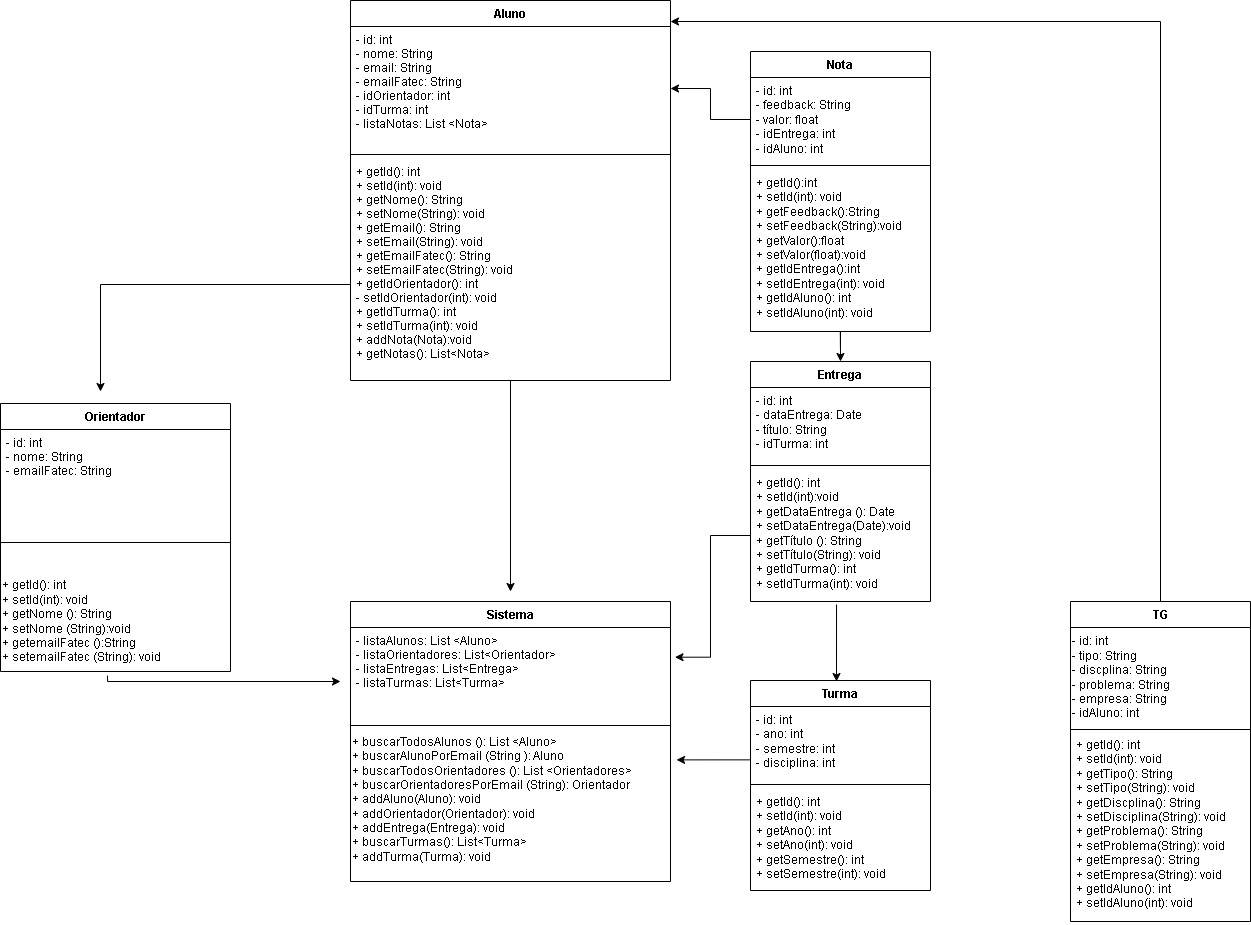

The diagram above was exported from draw.io. Its source (the exported page's mxGraphModel, read from the mxfile embedded in the PNG):
<mxGraphModel dx="2532" dy="437" grid="1" gridSize="10" guides="1" tooltips="1" connect="1" arrows="1" fold="1" page="1" pageScale="1" pageWidth="827" pageHeight="1169" math="0" shadow="0">
  <root>
    <mxCell id="WIyWlLk6GJQsqaUBKTNV-0" />
    <mxCell id="WIyWlLk6GJQsqaUBKTNV-1" parent="WIyWlLk6GJQsqaUBKTNV-0" />
    <mxCell id="zkfFHV4jXpPFQw0GAbJ--0" value="Sistema" style="swimlane;fontStyle=1;align=center;verticalAlign=top;childLayout=stackLayout;horizontal=1;startSize=26;horizontalStack=0;resizeParent=1;resizeLast=0;collapsible=1;marginBottom=0;rounded=0;shadow=0;strokeWidth=1;" parent="WIyWlLk6GJQsqaUBKTNV-1" vertex="1">
      <mxGeometry x="-640" y="720" width="320" height="280" as="geometry">
        <mxRectangle x="230" y="140" width="160" height="26" as="alternateBounds" />
      </mxGeometry>
    </mxCell>
    <mxCell id="zkfFHV4jXpPFQw0GAbJ--1" value="- listaAlunos: List &lt;Aluno&gt;&#10;- listaOrientadores: List&lt;Orientador&gt;&#10;- listaEntregas: List&lt;Entrega&gt;&#10;- listaTurmas: List&lt;Turma&gt;&#10;" style="text;align=left;verticalAlign=top;spacingLeft=4;spacingRight=4;overflow=hidden;rotatable=0;points=[[0,0.5],[1,0.5]];portConstraint=eastwest;" parent="zkfFHV4jXpPFQw0GAbJ--0" vertex="1">
      <mxGeometry y="26" width="320" height="94" as="geometry" />
    </mxCell>
    <mxCell id="zkfFHV4jXpPFQw0GAbJ--4" value="" style="line;html=1;strokeWidth=1;align=left;verticalAlign=middle;spacingTop=-1;spacingLeft=3;spacingRight=3;rotatable=0;labelPosition=right;points=[];portConstraint=eastwest;" parent="zkfFHV4jXpPFQw0GAbJ--0" vertex="1">
      <mxGeometry y="120" width="320" height="8" as="geometry" />
    </mxCell>
    <mxCell id="DyrlEhUT1evfAKf0mOx5-14" value="+ buscarTodosAlunos (): List &amp;lt;Aluno&amp;gt;&lt;br&gt;+ buscarAlunoPorEmail (String ): Aluno&amp;nbsp;&lt;br&gt;+ buscarTodosOrientadores (): List &amp;lt;Orientadores&amp;gt;&lt;br&gt;+ buscarOrientadoresPorEmail (String): Orientador&lt;br&gt;+ addAluno(Aluno): void&lt;br&gt;+ addOrientador(Orientador): void&lt;br&gt;+ addEntrega(Entrega): void&lt;br&gt;+ buscarTurmas(): List&amp;lt;Turma&amp;gt;&lt;br&gt;+ addTurma(Turma): void" style="text;html=1;align=left;verticalAlign=middle;resizable=0;points=[];autosize=1;strokeColor=none;fillColor=none;" parent="zkfFHV4jXpPFQw0GAbJ--0" vertex="1">
      <mxGeometry y="128" width="320" height="140" as="geometry" />
    </mxCell>
    <mxCell id="WAbojJwEJFHwkWnRIhdQ-28" value="" style="edgeStyle=orthogonalEdgeStyle;rounded=0;orthogonalLoop=1;jettySize=auto;html=1;" parent="WIyWlLk6GJQsqaUBKTNV-1" source="zkfFHV4jXpPFQw0GAbJ--6" edge="1">
      <mxGeometry relative="1" as="geometry">
        <mxPoint x="-480" y="710" as="targetPoint" />
      </mxGeometry>
    </mxCell>
    <mxCell id="zkfFHV4jXpPFQw0GAbJ--6" value="Aluno" style="swimlane;fontStyle=1;align=center;verticalAlign=top;childLayout=stackLayout;horizontal=1;startSize=26;horizontalStack=0;resizeParent=1;resizeLast=0;collapsible=1;marginBottom=0;rounded=0;shadow=0;strokeWidth=1;" parent="WIyWlLk6GJQsqaUBKTNV-1" vertex="1">
      <mxGeometry x="-640" y="119" width="320" height="380" as="geometry">
        <mxRectangle x="130" y="380" width="160" height="26" as="alternateBounds" />
      </mxGeometry>
    </mxCell>
    <mxCell id="zkfFHV4jXpPFQw0GAbJ--7" value="- id: int&#10;- nome: String&#10;- email: String&#10;- emailFatec: String&#10;- idOrientador: int&#10;- idTurma: int&#10;- listaNotas: List &lt;Nota&gt;" style="text;align=left;verticalAlign=top;spacingLeft=4;spacingRight=4;overflow=hidden;rotatable=0;points=[[0,0.5],[1,0.5]];portConstraint=eastwest;" parent="zkfFHV4jXpPFQw0GAbJ--6" vertex="1">
      <mxGeometry y="26" width="320" height="124" as="geometry" />
    </mxCell>
    <mxCell id="zkfFHV4jXpPFQw0GAbJ--9" value="" style="line;html=1;strokeWidth=1;align=left;verticalAlign=middle;spacingTop=-1;spacingLeft=3;spacingRight=3;rotatable=0;labelPosition=right;points=[];portConstraint=eastwest;" parent="zkfFHV4jXpPFQw0GAbJ--6" vertex="1">
      <mxGeometry y="150" width="320" height="8" as="geometry" />
    </mxCell>
    <mxCell id="zkfFHV4jXpPFQw0GAbJ--10" value="+ getId(): int&#10;+ setId(int): void&#10;+ getNome(): String&#10;+ setNome(String): void&#10;+ getEmail(): String&#10;+ setEmail(String): void&#10;+ getEmailFatec(): String&#10;+ setEmailFatec(String): void&#10;+ getIdOrientador(): int&#10;- setIdOrientador(int): void&#10;+ getIdTurma(): int&#10;+ setIdTurma(int): void&#10;+ addNota(Nota):void&#10;+ getNotas(): List&lt;Nota&gt;" style="text;align=left;verticalAlign=top;spacingLeft=4;spacingRight=4;overflow=hidden;rotatable=0;points=[[0,0.5],[1,0.5]];portConstraint=eastwest;fontStyle=0" parent="zkfFHV4jXpPFQw0GAbJ--6" vertex="1">
      <mxGeometry y="158" width="320" height="222" as="geometry" />
    </mxCell>
    <mxCell id="zkfFHV4jXpPFQw0GAbJ--13" value="Orientador" style="swimlane;fontStyle=1;align=center;verticalAlign=top;childLayout=stackLayout;horizontal=1;startSize=26;horizontalStack=0;resizeParent=1;resizeLast=0;collapsible=1;marginBottom=0;rounded=0;shadow=0;strokeWidth=1;" parent="WIyWlLk6GJQsqaUBKTNV-1" vertex="1">
      <mxGeometry x="-990" y="522" width="230" height="268" as="geometry">
        <mxRectangle x="340" y="380" width="170" height="26" as="alternateBounds" />
      </mxGeometry>
    </mxCell>
    <mxCell id="zkfFHV4jXpPFQw0GAbJ--14" value="- id: int&#10;- nome: String&#10;- emailFatec: String" style="text;align=left;verticalAlign=top;spacingLeft=4;spacingRight=4;overflow=hidden;rotatable=0;points=[[0,0.5],[1,0.5]];portConstraint=eastwest;" parent="zkfFHV4jXpPFQw0GAbJ--13" vertex="1">
      <mxGeometry y="26" width="230" height="84" as="geometry" />
    </mxCell>
    <mxCell id="zkfFHV4jXpPFQw0GAbJ--15" value="" style="line;html=1;strokeWidth=1;align=left;verticalAlign=middle;spacingTop=-1;spacingLeft=3;spacingRight=3;rotatable=0;labelPosition=right;points=[];portConstraint=eastwest;" parent="zkfFHV4jXpPFQw0GAbJ--13" vertex="1">
      <mxGeometry y="110" width="230" height="58" as="geometry" />
    </mxCell>
    <mxCell id="DyrlEhUT1evfAKf0mOx5-16" value="+ getId(): int&lt;br style=&quot;border-color: var(--border-color);&quot;&gt;&lt;span style=&quot;&quot;&gt;+ setId(int): void&lt;/span&gt;&lt;br&gt;+ getNome (): String&lt;br&gt;+ setNome (String):void&lt;br&gt;+ getemailFatec ():String&lt;br&gt;+ setemailFatec (String): void" style="text;html=1;align=left;verticalAlign=middle;resizable=0;points=[];autosize=1;strokeColor=none;fillColor=none;" parent="zkfFHV4jXpPFQw0GAbJ--13" vertex="1">
      <mxGeometry y="168" width="230" height="100" as="geometry" />
    </mxCell>
    <mxCell id="DyrlEhUT1evfAKf0mOx5-9" value="Nota" style="swimlane;fontStyle=1;align=center;verticalAlign=top;childLayout=stackLayout;horizontal=1;startSize=26;horizontalStack=0;resizeParent=1;resizeParentMax=0;resizeLast=0;collapsible=1;marginBottom=0;whiteSpace=wrap;html=1;" parent="WIyWlLk6GJQsqaUBKTNV-1" vertex="1">
      <mxGeometry x="-240" y="170" width="180" height="280" as="geometry" />
    </mxCell>
    <mxCell id="DyrlEhUT1evfAKf0mOx5-10" value="- id: int&lt;br&gt;- feedback: String&lt;br&gt;- valor: float&lt;br&gt;- idEntrega: int&lt;br&gt;- idAluno: int" style="text;strokeColor=none;fillColor=none;align=left;verticalAlign=top;spacingLeft=4;spacingRight=4;overflow=hidden;rotatable=0;points=[[0,0.5],[1,0.5]];portConstraint=eastwest;whiteSpace=wrap;html=1;" parent="DyrlEhUT1evfAKf0mOx5-9" vertex="1">
      <mxGeometry y="26" width="180" height="84" as="geometry" />
    </mxCell>
    <mxCell id="DyrlEhUT1evfAKf0mOx5-11" value="" style="line;strokeWidth=1;fillColor=none;align=left;verticalAlign=middle;spacingTop=-1;spacingLeft=3;spacingRight=3;rotatable=0;labelPosition=right;points=[];portConstraint=eastwest;strokeColor=inherit;" parent="DyrlEhUT1evfAKf0mOx5-9" vertex="1">
      <mxGeometry y="110" width="180" height="8" as="geometry" />
    </mxCell>
    <mxCell id="DyrlEhUT1evfAKf0mOx5-12" value="+ getId():int&lt;br&gt;+ setId(int): void&lt;br&gt;+ getFeedback():String&lt;br&gt;+ setFeedback(String):void&lt;br&gt;+ getValor():float&lt;br&gt;+ setValor(float):void&lt;br&gt;+ getIdEntrega():int&lt;br&gt;+ setIdEntrega(int): void&lt;br&gt;+ getIdAluno(): int&lt;br&gt;+ setIdAluno(int): void" style="text;strokeColor=none;fillColor=none;align=left;verticalAlign=top;spacingLeft=4;spacingRight=4;overflow=hidden;rotatable=0;points=[[0,0.5],[1,0.5]];portConstraint=eastwest;whiteSpace=wrap;html=1;" parent="DyrlEhUT1evfAKf0mOx5-9" vertex="1">
      <mxGeometry y="118" width="180" height="162" as="geometry" />
    </mxCell>
    <mxCell id="WAbojJwEJFHwkWnRIhdQ-18" value="" style="edgeStyle=orthogonalEdgeStyle;rounded=0;orthogonalLoop=1;jettySize=auto;html=1;exitX=0.502;exitY=1.029;exitDx=0;exitDy=0;exitPerimeter=0;entryX=0.5;entryY=0;entryDx=0;entryDy=0;" parent="WIyWlLk6GJQsqaUBKTNV-1" target="DyrlEhUT1evfAKf0mOx5-17" edge="1">
      <mxGeometry relative="1" as="geometry">
        <mxPoint x="-150.42" y="490" as="targetPoint" />
        <Array as="points">
          <mxPoint x="-150" y="450" />
          <mxPoint x="-150" y="450" />
        </Array>
        <mxPoint x="-150.05999999999986" y="464.698" as="sourcePoint" />
      </mxGeometry>
    </mxCell>
    <mxCell id="DyrlEhUT1evfAKf0mOx5-17" value="Entrega" style="swimlane;fontStyle=1;align=center;verticalAlign=top;childLayout=stackLayout;horizontal=1;startSize=26;horizontalStack=0;resizeParent=1;resizeParentMax=0;resizeLast=0;collapsible=1;marginBottom=0;whiteSpace=wrap;html=1;" parent="WIyWlLk6GJQsqaUBKTNV-1" vertex="1">
      <mxGeometry x="-240" y="480" width="180" height="240" as="geometry" />
    </mxCell>
    <mxCell id="DyrlEhUT1evfAKf0mOx5-18" value="- id: int&lt;br&gt;- dataEntrega: Date&lt;br&gt;- título: String&lt;br&gt;- idTurma: int" style="text;strokeColor=none;fillColor=none;align=left;verticalAlign=top;spacingLeft=4;spacingRight=4;overflow=hidden;rotatable=0;points=[[0,0.5],[1,0.5]];portConstraint=eastwest;whiteSpace=wrap;html=1;" parent="DyrlEhUT1evfAKf0mOx5-17" vertex="1">
      <mxGeometry y="26" width="180" height="74" as="geometry" />
    </mxCell>
    <mxCell id="DyrlEhUT1evfAKf0mOx5-19" value="" style="line;strokeWidth=1;fillColor=none;align=left;verticalAlign=middle;spacingTop=-1;spacingLeft=3;spacingRight=3;rotatable=0;labelPosition=right;points=[];portConstraint=eastwest;strokeColor=inherit;" parent="DyrlEhUT1evfAKf0mOx5-17" vertex="1">
      <mxGeometry y="100" width="180" height="8" as="geometry" />
    </mxCell>
    <mxCell id="DyrlEhUT1evfAKf0mOx5-20" value="+ getId(): int&lt;br&gt;+ setId(int):void&lt;br&gt;+ getDataEntrega (): Date&lt;br&gt;+ setDataEntrega(Date):void&lt;br&gt;+ getTítulo (): String&lt;br&gt;+ setTítulo(String): void&lt;br&gt;+ getIdTurma(): int&lt;br&gt;+ setIdTurma(int): void" style="text;strokeColor=none;fillColor=none;align=left;verticalAlign=top;spacingLeft=4;spacingRight=4;overflow=hidden;rotatable=0;points=[[0,0.5],[1,0.5]];portConstraint=eastwest;whiteSpace=wrap;html=1;" parent="DyrlEhUT1evfAKf0mOx5-17" vertex="1">
      <mxGeometry y="108" width="180" height="132" as="geometry" />
    </mxCell>
    <mxCell id="4pE9Iu1bz3tuYbW6IJxL-0" style="edgeStyle=orthogonalEdgeStyle;rounded=0;orthogonalLoop=1;jettySize=auto;html=1;" parent="WIyWlLk6GJQsqaUBKTNV-1" source="DyrlEhUT1evfAKf0mOx5-22" edge="1">
      <mxGeometry relative="1" as="geometry">
        <mxPoint x="-320" y="140" as="targetPoint" />
        <Array as="points">
          <mxPoint x="170" y="140" />
        </Array>
      </mxGeometry>
    </mxCell>
    <mxCell id="DyrlEhUT1evfAKf0mOx5-22" value="TG" style="swimlane;fontStyle=1;align=center;verticalAlign=top;childLayout=stackLayout;horizontal=1;startSize=26;horizontalStack=0;resizeParent=1;resizeParentMax=0;resizeLast=0;collapsible=1;marginBottom=0;whiteSpace=wrap;html=1;" parent="WIyWlLk6GJQsqaUBKTNV-1" vertex="1">
      <mxGeometry x="80" y="720" width="180" height="320" as="geometry" />
    </mxCell>
    <mxCell id="OD9DnkSS-2-qvDJjl4iS-16" value="- id: int&lt;br&gt;- tipo: String&lt;br&gt;- discplina: String&lt;br&gt;- problema: String&lt;br&gt;- empresa: String&lt;br&gt;- idAluno: int" style="text;html=1;align=left;verticalAlign=middle;resizable=0;points=[];autosize=1;strokeColor=none;fillColor=none;" parent="DyrlEhUT1evfAKf0mOx5-22" vertex="1">
      <mxGeometry y="26" width="180" height="100" as="geometry" />
    </mxCell>
    <mxCell id="DyrlEhUT1evfAKf0mOx5-24" value="" style="line;strokeWidth=1;fillColor=none;align=left;verticalAlign=middle;spacingTop=-1;spacingLeft=3;spacingRight=3;rotatable=0;labelPosition=right;points=[];portConstraint=eastwest;strokeColor=inherit;" parent="DyrlEhUT1evfAKf0mOx5-22" vertex="1">
      <mxGeometry y="126" width="180" height="4" as="geometry" />
    </mxCell>
    <mxCell id="DyrlEhUT1evfAKf0mOx5-25" value="+ getId(): int&lt;br&gt;+ setId(int): void&lt;br&gt;+ getTipo(): String&lt;br&gt;+ setTipo(String): void&lt;br&gt;+ getDiscplina(): String&lt;br&gt;+ setDisciplina(String): void&lt;br&gt;+ getProblema(): String&lt;br&gt;+ setProblema(String): void&lt;br&gt;+ getEmpresa(): String&lt;br&gt;+ setEmpresa(String): void&lt;br&gt;+ getIdAluno(): int&lt;br&gt;+ setIdAluno(int): void" style="text;strokeColor=none;fillColor=none;align=left;verticalAlign=top;spacingLeft=4;spacingRight=4;overflow=hidden;rotatable=0;points=[[0,0.5],[1,0.5]];portConstraint=eastwest;whiteSpace=wrap;html=1;" parent="DyrlEhUT1evfAKf0mOx5-22" vertex="1">
      <mxGeometry y="130" width="180" height="190" as="geometry" />
    </mxCell>
    <mxCell id="OD9DnkSS-2-qvDJjl4iS-1" value="Turma" style="swimlane;fontStyle=1;align=center;verticalAlign=top;childLayout=stackLayout;horizontal=1;startSize=26;horizontalStack=0;resizeParent=1;resizeParentMax=0;resizeLast=0;collapsible=1;marginBottom=0;whiteSpace=wrap;html=1;" parent="WIyWlLk6GJQsqaUBKTNV-1" vertex="1">
      <mxGeometry x="-240" y="799" width="180" height="210" as="geometry" />
    </mxCell>
    <mxCell id="OD9DnkSS-2-qvDJjl4iS-2" value="- id: int&lt;br&gt;- ano: int&lt;br&gt;- semestre: int&lt;br&gt;- disciplina: int" style="text;strokeColor=none;fillColor=none;align=left;verticalAlign=top;spacingLeft=4;spacingRight=4;overflow=hidden;rotatable=0;points=[[0,0.5],[1,0.5]];portConstraint=eastwest;whiteSpace=wrap;html=1;" parent="OD9DnkSS-2-qvDJjl4iS-1" vertex="1">
      <mxGeometry y="26" width="180" height="74" as="geometry" />
    </mxCell>
    <mxCell id="OD9DnkSS-2-qvDJjl4iS-3" value="" style="line;strokeWidth=1;fillColor=none;align=left;verticalAlign=middle;spacingTop=-1;spacingLeft=3;spacingRight=3;rotatable=0;labelPosition=right;points=[];portConstraint=eastwest;strokeColor=inherit;" parent="OD9DnkSS-2-qvDJjl4iS-1" vertex="1">
      <mxGeometry y="100" width="180" height="8" as="geometry" />
    </mxCell>
    <mxCell id="OD9DnkSS-2-qvDJjl4iS-4" value="+ getId(): int&lt;br&gt;+ setId(int): void&lt;br&gt;+ getAno(): int&lt;br&gt;+ setAno(int): void&lt;br&gt;+ getSemestre(): int&lt;br&gt;+ setSemestre(int): void" style="text;strokeColor=none;fillColor=none;align=left;verticalAlign=top;spacingLeft=4;spacingRight=4;overflow=hidden;rotatable=0;points=[[0,0.5],[1,0.5]];portConstraint=eastwest;whiteSpace=wrap;html=1;" parent="OD9DnkSS-2-qvDJjl4iS-1" vertex="1">
      <mxGeometry y="108" width="180" height="102" as="geometry" />
    </mxCell>
    <mxCell id="WAbojJwEJFHwkWnRIhdQ-8" value="" style="endArrow=classic;html=1;rounded=0;exitX=0.465;exitY=1.041;exitDx=0;exitDy=0;exitPerimeter=0;" parent="WIyWlLk6GJQsqaUBKTNV-1" source="DyrlEhUT1evfAKf0mOx5-16" edge="1">
      <mxGeometry width="50" height="50" relative="1" as="geometry">
        <mxPoint x="-640" y="744.54" as="sourcePoint" />
        <mxPoint x="-650" y="800" as="targetPoint" />
        <Array as="points">
          <mxPoint x="-883" y="800" />
        </Array>
      </mxGeometry>
    </mxCell>
    <mxCell id="WAbojJwEJFHwkWnRIhdQ-23" style="edgeStyle=orthogonalEdgeStyle;rounded=0;orthogonalLoop=1;jettySize=auto;html=1;entryX=1.014;entryY=0.316;entryDx=0;entryDy=0;entryPerimeter=0;" parent="WIyWlLk6GJQsqaUBKTNV-1" source="DyrlEhUT1evfAKf0mOx5-20" target="zkfFHV4jXpPFQw0GAbJ--1" edge="1">
      <mxGeometry relative="1" as="geometry" />
    </mxCell>
    <mxCell id="WAbojJwEJFHwkWnRIhdQ-29" value="" style="edgeStyle=orthogonalEdgeStyle;rounded=0;orthogonalLoop=1;jettySize=auto;html=1;" parent="WIyWlLk6GJQsqaUBKTNV-1" source="zkfFHV4jXpPFQw0GAbJ--10" edge="1">
      <mxGeometry relative="1" as="geometry">
        <Array as="points">
          <mxPoint x="-890" y="403" />
        </Array>
        <mxPoint x="-890" y="510" as="targetPoint" />
      </mxGeometry>
    </mxCell>
    <mxCell id="LAlmsC31L1QHkv60Piju-1" style="edgeStyle=orthogonalEdgeStyle;rounded=0;orthogonalLoop=1;jettySize=auto;html=1;" parent="WIyWlLk6GJQsqaUBKTNV-1" source="DyrlEhUT1evfAKf0mOx5-10" target="zkfFHV4jXpPFQw0GAbJ--7" edge="1">
      <mxGeometry relative="1" as="geometry" />
    </mxCell>
    <mxCell id="LAlmsC31L1QHkv60Piju-3" value="" style="endArrow=classic;html=1;rounded=0;exitX=0.478;exitY=1.023;exitDx=0;exitDy=0;exitPerimeter=0;" parent="WIyWlLk6GJQsqaUBKTNV-1" source="DyrlEhUT1evfAKf0mOx5-20" edge="1">
      <mxGeometry width="50" height="50" relative="1" as="geometry">
        <mxPoint x="-400" y="690" as="sourcePoint" />
        <mxPoint x="-154" y="800" as="targetPoint" />
      </mxGeometry>
    </mxCell>
    <mxCell id="LAlmsC31L1QHkv60Piju-4" value="" style="endArrow=classic;html=1;rounded=0;exitX=0.002;exitY=0.721;exitDx=0;exitDy=0;exitPerimeter=0;entryX=1.019;entryY=0.217;entryDx=0;entryDy=0;entryPerimeter=0;" parent="WIyWlLk6GJQsqaUBKTNV-1" source="OD9DnkSS-2-qvDJjl4iS-2" target="DyrlEhUT1evfAKf0mOx5-14" edge="1">
      <mxGeometry width="50" height="50" relative="1" as="geometry">
        <mxPoint x="-400" y="880" as="sourcePoint" />
        <mxPoint x="-350" y="830" as="targetPoint" />
      </mxGeometry>
    </mxCell>
  </root>
</mxGraphModel>